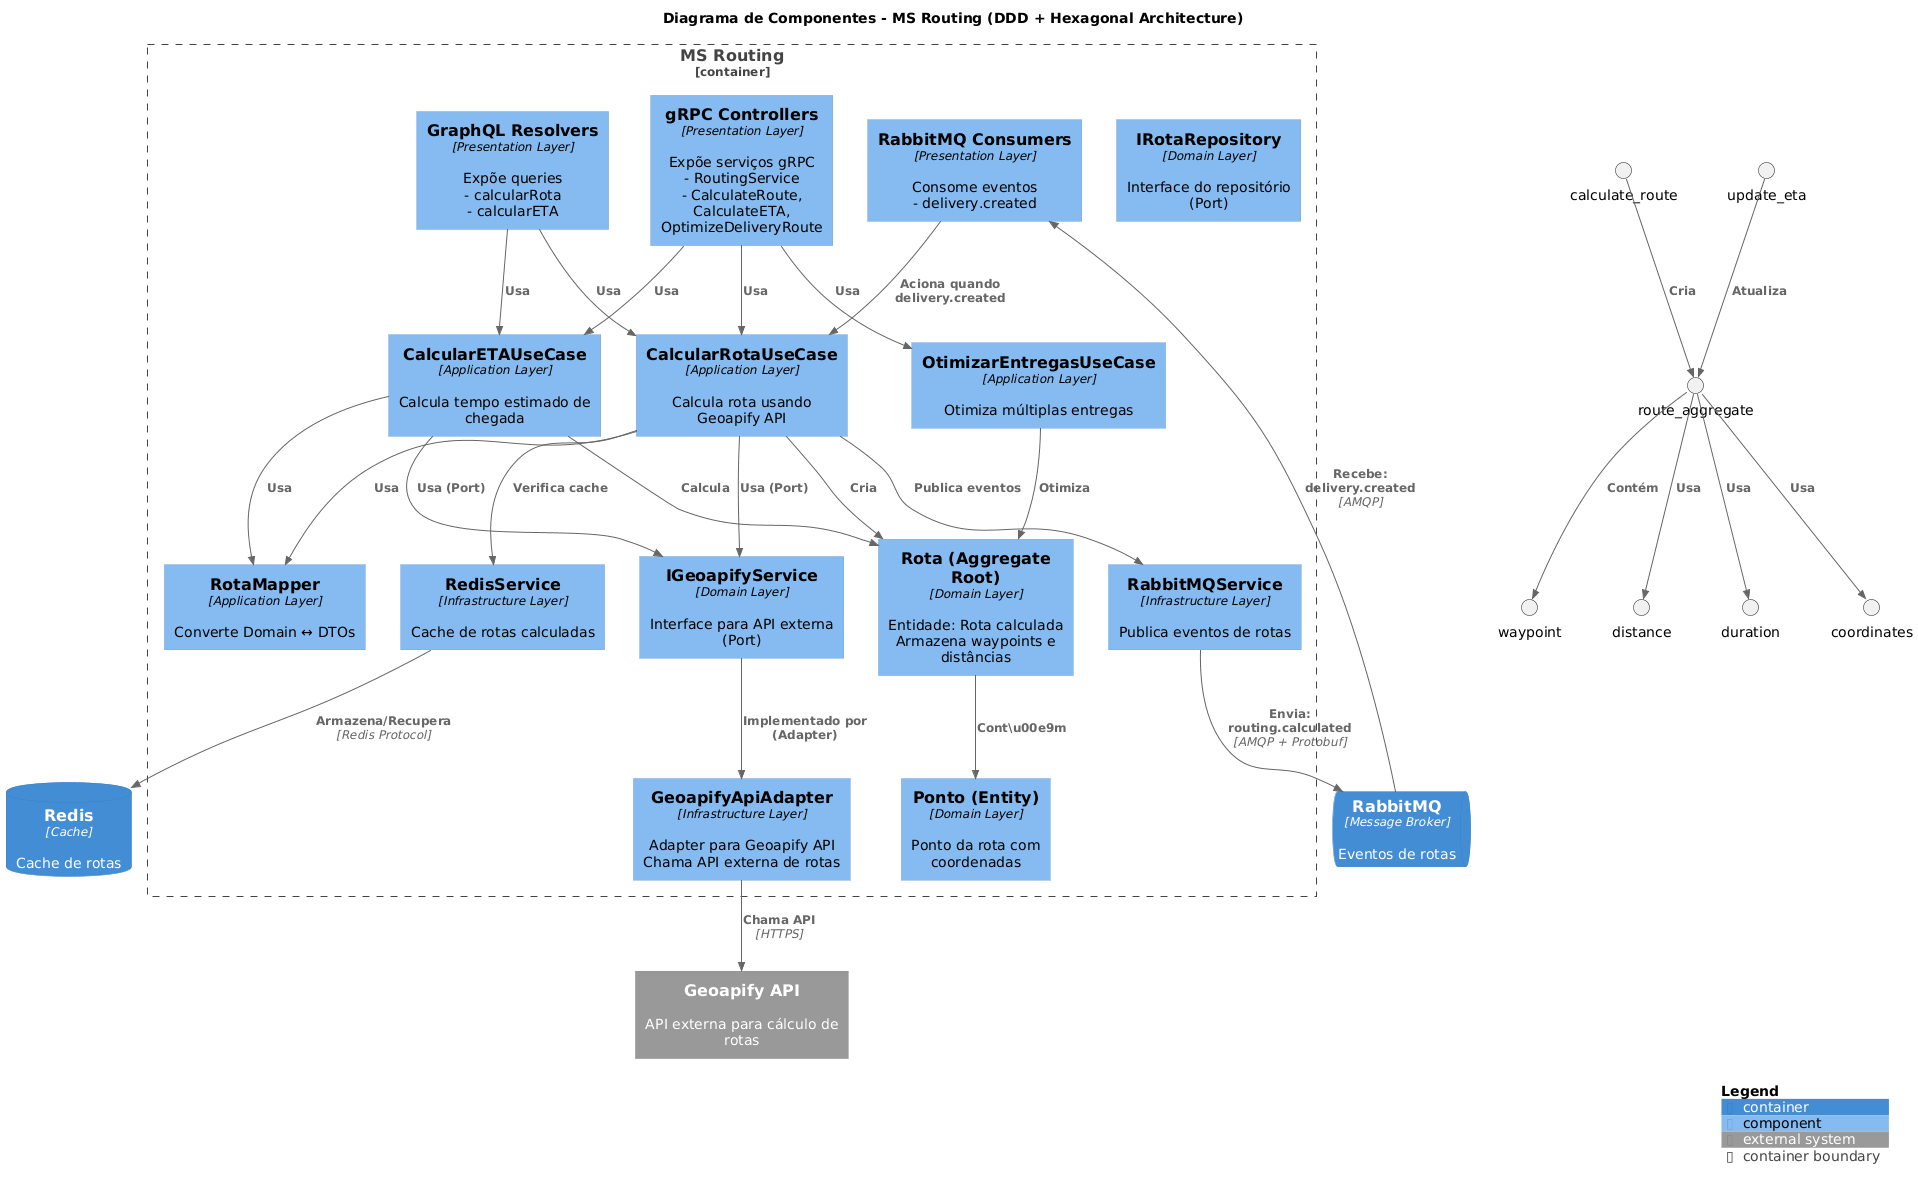

The diagram above was rendered by PlantUML. Its source (embedded in the PNG):
@startuml
!include https://raw.githubusercontent.com/plantuml-stdlib/C4-PlantUML/master/C4_Component.puml

LAYOUT_WITH_LEGEND()

title Diagrama de Componentes - MS Routing (DDD + Hexagonal Architecture)

Container_Boundary(msrouting, "MS Routing") {
    Component(graphql_resolver, "GraphQL Resolvers", "Presentation Layer", "Expõe queries\n- calcularRota\n- calcularETA")
    Component(grpc_controller, "gRPC Controllers", "Presentation Layer", "Expõe serviços gRPC\n- RoutingService\n- CalculateRoute, CalculateETA, OptimizeDeliveryRoute")
    Component(rabbitmq_consumer, "RabbitMQ Consumers", "Presentation Layer", "Consome eventos\n- delivery.created")
    
    Component(calcular_rota, "CalcularRotaUseCase", "Application Layer", "Calcula rota usando Geoapify API")
    Component(calcular_eta, "CalcularETAUseCase", "Application Layer", "Calcula tempo estimado de chegada")
    Component(otimizar_entregas, "OtimizarEntregasUseCase", "Application Layer", "Otimiza múltiplas entregas")
    
    Component(route_mapper, "RotaMapper", "Application Layer", "Converte Domain ↔ DTOs")
    
    Component(rota_entity, "Rota (Aggregate Root)", "Domain Layer", "Entidade: Rota calculada\nArmazena waypoints e distâncias")
    Component(ponto_entity, "Ponto (Entity)", "Domain Layer", "Ponto da rota com coordenadas")
    
    Component(route_repo_interface, "IRotaRepository", "Domain Layer", "Interface do repositório (Port)")
    Component(geoapify_port, "IGeoapifyService", "Domain Layer", "Interface para API externa (Port)")
    
    Component(geoapify_adapter, "GeoapifyApiAdapter", "Infrastructure Layer", "Adapter para Geoapify API\nChama API externa de rotas")
    Component(rabbitmq_service, "RabbitMQService", "Infrastructure Layer", "Publica eventos de rotas")
    Component(redis_service, "RedisService", "Infrastructure Layer", "Cache de rotas calculadas")
}

ContainerDb(redis, "Redis", "Cache", "Cache de rotas")
ContainerQueue(rabbitmq, "RabbitMQ", "Message Broker", "Eventos de rotas")

System_Ext(geoapify_api, "Geoapify API", "API externa para cálculo de rotas")

Rel(graphql_resolver, calcular_rota, "Usa")
Rel(graphql_resolver, calcular_eta, "Usa")
Rel(grpc_controller, calcular_rota, "Usa")
Rel(grpc_controller, calcular_eta, "Usa")
Rel(grpc_controller, otimizar_entregas, "Usa")

Rel(rabbitmq_consumer, calcular_rota, "Aciona quando delivery.created")

Rel(calculate_route, route_aggregate, "Cria")
Rel(update_eta, route_aggregate, "Atualiza")

Rel(route_aggregate, waypoint, "Contém")
Rel(route_aggregate, distance, "Usa")
Rel(route_aggregate, duration, "Usa")
Rel(route_aggregate, coordinates, "Usa")

Rel(calcular_rota, rota_entity, "Cria")
Rel(calcular_eta, rota_entity, "Calcula")
Rel(otimizar_entregas, rota_entity, "Otimiza")

Rel(rota_entity, ponto_entity, "Cont\u00e9m")

Rel(calcular_rota, route_mapper, "Usa")
Rel(calcular_eta, route_mapper, "Usa")

Rel(calcular_rota, geoapify_port, "Usa (Port)")
Rel(calcular_eta, geoapify_port, "Usa (Port)")
Rel(geoapify_port, geoapify_adapter, "Implementado por (Adapter)")
Rel(geoapify_adapter, geoapify_api, "Chama API", "HTTPS")

Rel(calcular_rota, redis_service, "Verifica cache")
Rel(redis_service, redis, "Armazena/Recupera", "Redis Protocol")

Rel(calcular_rota, rabbitmq_service, "Publica eventos")
Rel(rabbitmq_service, rabbitmq, "Envia: routing.calculated", "AMQP + Protobuf")

Rel(rabbitmq, rabbitmq_consumer, "Recebe: delivery.created", "AMQP")

SHOW_LEGEND()
@enduml